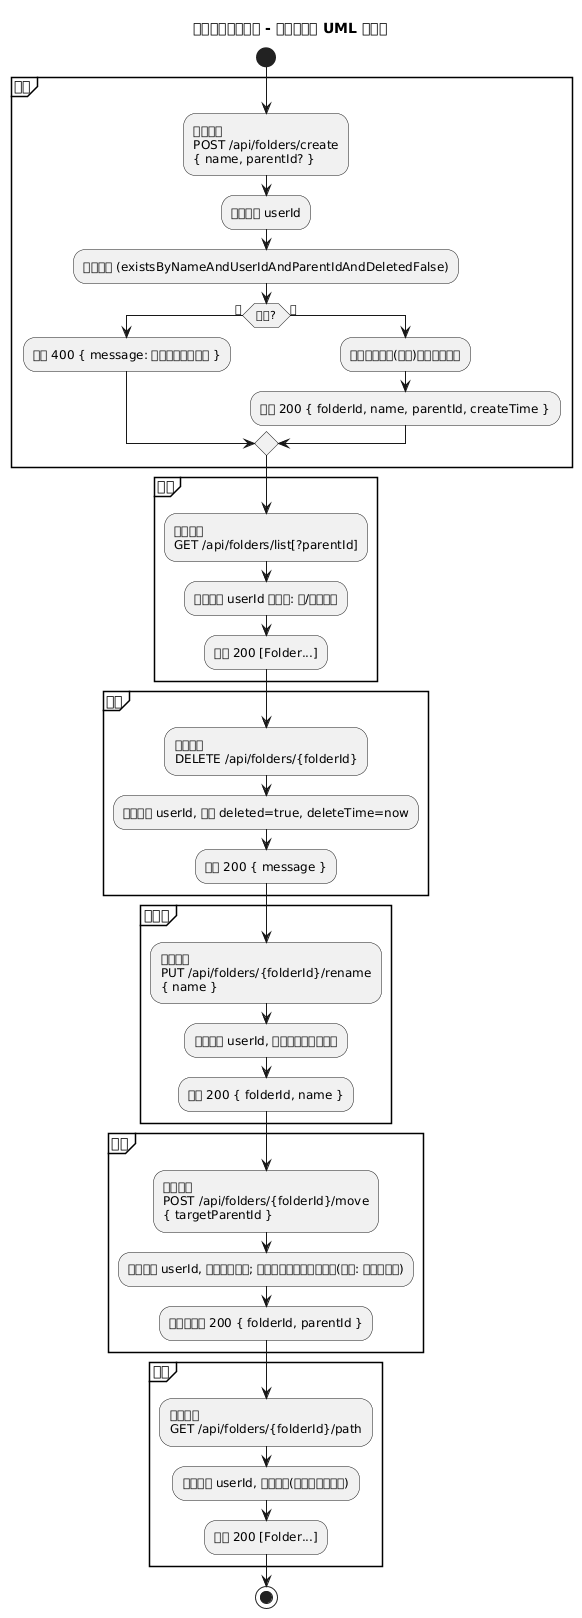

The diagram above was rendered by PlantUML. Its source (embedded in the PNG):
@startuml
title 企业文件管理系统 - 文件夹管理 UML 活动图

start
partition 创建 {
  :前端提交\nPOST /api/folders/create\n{ name, parentId? };
  :后端解析 userId;
  :检查重名 (existsByNameAndUserIdAndParentIdAndDeletedFalse);
  if (重名?) then (是)
    :返回 400 { message: 文件夹名称已存在 };
  else (否)
    :查找父文件夹(可选)并保存新记录;
    :返回 200 { folderId, name, parentId, createTime };
  endif
}

partition 列表 {
  :前端请求\nGET /api/folders/list[?parentId];
  :后端解析 userId 并查询: 根/指定父级;
  :返回 200 [Folder...];
}

partition 删除 {
  :前端提交\nDELETE /api/folders/{folderId};
  :后端解析 userId, 标记 deleted=true, deleteTime=now;
  :返回 200 { message };
}

partition 重命名 {
  :前端提交\nPUT /api/folders/{folderId}/rename\n{ name };
  :后端解析 userId, 检查同级重名并保存;
  :返回 200 { folderId, name };
}

partition 移动 {
  :前端提交\nPOST /api/folders/{folderId}/move\n{ targetParentId };
  :后端解析 userId, 校验目标父级; 检查不能移动到自身子孙(简化: 与自身不同);
  :保存并返回 200 { folderId, parentId };
}

partition 路径 {
  :前端请求\nGET /api/folders/{folderId}/path;
  :后端解析 userId, 查询路径(简化版返回自身);
  :返回 200 [Folder...];
}

stop

@enduml